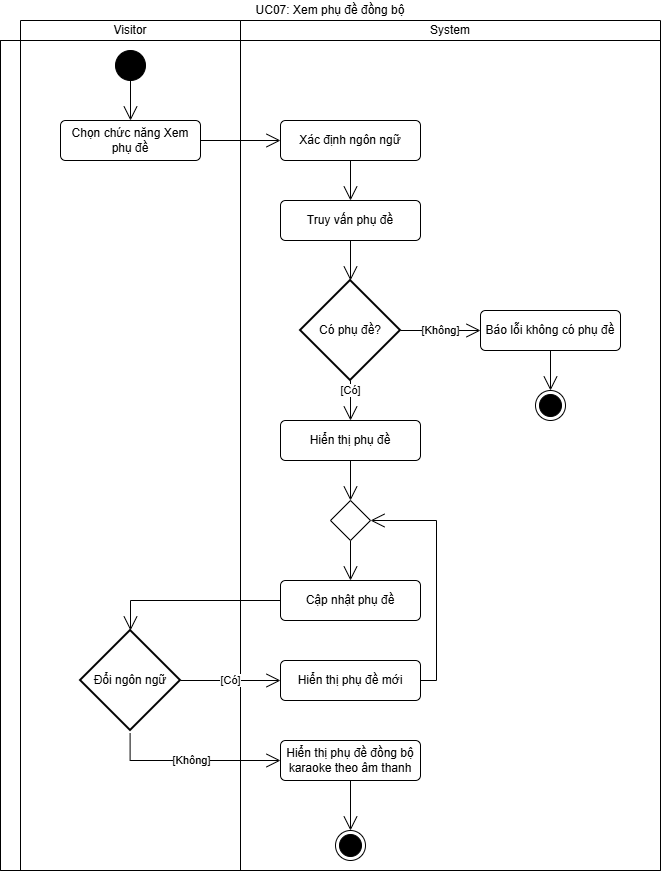

The diagram above was exported from draw.io. Its source (the exported page's mxGraphModel, read from the mxfile embedded in the PNG):
<mxGraphModel dx="1391" dy="911" grid="1" gridSize="10" guides="1" tooltips="1" connect="1" arrows="1" fold="1" page="1" pageScale="1" pageWidth="827" pageHeight="1169" math="0" shadow="0">
  <root>
    <mxCell id="KRCI_GeWLiVgcJFspPq9-0" />
    <mxCell id="KRCI_GeWLiVgcJFspPq9-1" parent="KRCI_GeWLiVgcJFspPq9-0" />
    <mxCell id="KRCI_GeWLiVgcJFspPq9-7" parent="KRCI_GeWLiVgcJFspPq9-1" style="shape=table;html=1;whiteSpace=wrap;startSize=20;container=1;collapsible=0;childLayout=tableLayout;fillColor=none;swimlaneFillColor=#ffffff;strokeColor=none;" value="UC07: Xem phụ đề đồng bộ" vertex="1">
      <mxGeometry height="870" width="660" as="geometry" />
    </mxCell>
    <mxCell id="KRCI_GeWLiVgcJFspPq9-8" parent="KRCI_GeWLiVgcJFspPq9-7" style="shape=partialRectangle;html=1;whiteSpace=wrap;collapsible=0;dropTarget=0;pointerEvents=0;fillColor=none;top=0;left=0;bottom=0;right=0;points=[[0,0.5],[1,0.5]];portConstraint=eastwest;strokeColor=none;" value="" vertex="1">
      <mxGeometry height="20" width="660" y="20" as="geometry" />
    </mxCell>
    <mxCell id="KRCI_GeWLiVgcJFspPq9-9" parent="KRCI_GeWLiVgcJFspPq9-8" style="shape=partialRectangle;html=1;whiteSpace=wrap;connectable=0;fillColor=none;top=1;left=1;bottom=1;right=1;overflow=hidden;strokeColor=none;" value="" vertex="1">
      <mxGeometry height="20" width="20" as="geometry">
        <mxRectangle height="20" width="20" as="alternateBounds" />
      </mxGeometry>
    </mxCell>
    <mxCell id="KRCI_GeWLiVgcJFspPq9-10" parent="KRCI_GeWLiVgcJFspPq9-8" style="shape=partialRectangle;html=1;whiteSpace=wrap;connectable=0;fillColor=none;top=1;left=1;bottom=1;right=1;overflow=hidden;" value="Visitor" vertex="1">
      <mxGeometry height="20" width="220" x="20" as="geometry">
        <mxRectangle height="20" width="220" as="alternateBounds" />
      </mxGeometry>
    </mxCell>
    <mxCell id="KRCI_GeWLiVgcJFspPq9-11" parent="KRCI_GeWLiVgcJFspPq9-8" style="shape=partialRectangle;html=1;whiteSpace=wrap;connectable=0;fillColor=none;top=1;left=1;bottom=1;right=1;overflow=hidden;" value="System" vertex="1">
      <mxGeometry height="20" width="420" x="240" as="geometry">
        <mxRectangle height="20" width="420" as="alternateBounds" />
      </mxGeometry>
    </mxCell>
    <mxCell id="KRCI_GeWLiVgcJFspPq9-12" parent="KRCI_GeWLiVgcJFspPq9-7" style="shape=partialRectangle;html=1;whiteSpace=wrap;collapsible=0;dropTarget=0;pointerEvents=0;fillColor=none;top=1;left=1;bottom=1;right=1;points=[[0,0.5],[1,0.5]];portConstraint=eastwest;" value="" vertex="1">
      <mxGeometry height="830" width="660" y="40" as="geometry" />
    </mxCell>
    <mxCell id="KRCI_GeWLiVgcJFspPq9-13" parent="KRCI_GeWLiVgcJFspPq9-12" style="shape=partialRectangle;html=1;whiteSpace=wrap;connectable=0;fillColor=none;top=1;left=1;bottom=1;right=1;overflow=hidden;horizontal=0;" value="" vertex="1">
      <mxGeometry height="830" width="20" as="geometry">
        <mxRectangle height="830" width="20" as="alternateBounds" />
      </mxGeometry>
    </mxCell>
    <mxCell id="KRCI_GeWLiVgcJFspPq9-14" parent="KRCI_GeWLiVgcJFspPq9-12" style="shape=partialRectangle;html=1;whiteSpace=wrap;connectable=0;fillColor=none;top=1;left=1;bottom=1;right=1;overflow=hidden;" value="" vertex="1">
      <mxGeometry height="830" width="220" x="20" as="geometry">
        <mxRectangle height="830" width="220" as="alternateBounds" />
      </mxGeometry>
    </mxCell>
    <mxCell id="KRCI_GeWLiVgcJFspPq9-15" parent="KRCI_GeWLiVgcJFspPq9-12" style="shape=partialRectangle;html=1;whiteSpace=wrap;connectable=0;fillColor=none;top=1;left=1;bottom=1;right=1;overflow=hidden;" value="" vertex="1">
      <mxGeometry height="830" width="420" x="240" as="geometry">
        <mxRectangle height="830" width="420" as="alternateBounds" />
      </mxGeometry>
    </mxCell>
    <mxCell id="KRCI_GeWLiVgcJFspPq9-16" edge="1" parent="KRCI_GeWLiVgcJFspPq9-1" source="KRCI_GeWLiVgcJFspPq9-17" style="edgeStyle=orthogonalEdgeStyle;shape=connector;rounded=0;libavoidRouting=1;orthogonalLoop=1;jettySize=auto;html=1;strokeColor=default;align=center;verticalAlign=middle;fontFamily=Helvetica;fontSize=11;fontColor=default;labelBackgroundColor=default;defaultLabelBackgroundColor=page;elbow=horizontal;endArrow=open;endSize=12;" target="KRCI_GeWLiVgcJFspPq9-20">
      <mxGeometry relative="1" as="geometry" />
    </mxCell>
    <mxCell id="KRCI_GeWLiVgcJFspPq9-17" parent="KRCI_GeWLiVgcJFspPq9-1" style="ellipse;fillColor=strokeColor;html=1;" value="" vertex="1">
      <mxGeometry height="30" width="30" x="115" y="50" as="geometry" />
    </mxCell>
    <mxCell id="KRCI_GeWLiVgcJFspPq9-18" parent="KRCI_GeWLiVgcJFspPq9-1" style="ellipse;html=1;shape=endState;fillColor=strokeColor;" value="" vertex="1">
      <mxGeometry height="30" width="30" x="335" y="830" as="geometry" />
    </mxCell>
    <mxCell id="KRCI_GeWLiVgcJFspPq9-19" edge="1" parent="KRCI_GeWLiVgcJFspPq9-1" source="KRCI_GeWLiVgcJFspPq9-20" style="edgeStyle=orthogonalEdgeStyle;shape=connector;rounded=0;libavoidRouting=1;orthogonalLoop=1;jettySize=auto;html=1;strokeColor=default;align=center;verticalAlign=middle;fontFamily=Helvetica;fontSize=11;fontColor=default;labelBackgroundColor=default;defaultLabelBackgroundColor=page;elbow=horizontal;endArrow=open;endSize=12;" target="KRCI_GeWLiVgcJFspPq9-41">
      <mxGeometry relative="1" as="geometry" />
    </mxCell>
    <mxCell id="KRCI_GeWLiVgcJFspPq9-20" parent="KRCI_GeWLiVgcJFspPq9-1" style="html=1;align=center;verticalAlign=middle;rounded=1;absoluteArcSize=1;arcSize=10;dashed=0;whiteSpace=wrap;" value="Chọn chức năng Xem phụ đề" vertex="1">
      <mxGeometry height="40" width="140" x="60" y="120" as="geometry" />
    </mxCell>
    <mxCell id="KRCI_GeWLiVgcJFspPq9-21" edge="1" parent="KRCI_GeWLiVgcJFspPq9-1" source="KRCI_GeWLiVgcJFspPq9-22" style="edgeStyle=orthogonalEdgeStyle;shape=connector;rounded=0;libavoidRouting=1;orthogonalLoop=1;jettySize=auto;html=1;strokeColor=default;align=center;verticalAlign=middle;fontFamily=Helvetica;fontSize=11;fontColor=default;labelBackgroundColor=default;defaultLabelBackgroundColor=page;elbow=horizontal;endArrow=open;endSize=12;entryX=0.5;entryY=0;entryDx=0;entryDy=0;entryPerimeter=0;" target="KRCI_GeWLiVgcJFspPq9-30">
      <mxGeometry relative="1" x="-0.375" as="geometry" />
    </mxCell>
    <mxCell id="KRCI_GeWLiVgcJFspPq9-22" parent="KRCI_GeWLiVgcJFspPq9-1" style="html=1;align=center;verticalAlign=middle;rounded=1;absoluteArcSize=1;arcSize=10;dashed=0;whiteSpace=wrap;" value="Truy vấn phụ đề" vertex="1">
      <mxGeometry height="40" width="140" x="280" y="200" as="geometry" />
    </mxCell>
    <mxCell id="KRCI_GeWLiVgcJFspPq9-23" edge="1" parent="KRCI_GeWLiVgcJFspPq9-1" source="KRCI_GeWLiVgcJFspPq9-24" style="edgeStyle=orthogonalEdgeStyle;shape=connector;rounded=0;libavoidRouting=1;orthogonalLoop=1;jettySize=auto;html=1;strokeColor=default;align=center;verticalAlign=middle;fontFamily=Helvetica;fontSize=11;fontColor=default;labelBackgroundColor=default;defaultLabelBackgroundColor=page;elbow=horizontal;endArrow=open;endSize=12;" target="KRCI_GeWLiVgcJFspPq9-34">
      <mxGeometry relative="1" as="geometry">
        <mxPoint x="210" y="480" as="sourcePoint" />
      </mxGeometry>
    </mxCell>
    <mxCell id="KRCI_GeWLiVgcJFspPq9-24" parent="KRCI_GeWLiVgcJFspPq9-1" style="html=1;align=center;verticalAlign=middle;rounded=1;absoluteArcSize=1;arcSize=10;dashed=0;whiteSpace=wrap;" value="Hiển thị phụ đề" vertex="1">
      <mxGeometry height="40" width="140" x="280" y="420" as="geometry" />
    </mxCell>
    <mxCell id="KRCI_GeWLiVgcJFspPq9-25" edge="1" parent="KRCI_GeWLiVgcJFspPq9-1" source="KRCI_GeWLiVgcJFspPq9-42" style="edgeStyle=orthogonalEdgeStyle;shape=connector;rounded=0;libavoidRouting=1;orthogonalLoop=1;jettySize=auto;html=1;strokeColor=default;align=center;verticalAlign=middle;fontFamily=Helvetica;fontSize=11;fontColor=default;labelBackgroundColor=default;defaultLabelBackgroundColor=page;elbow=horizontal;endArrow=open;endSize=12;entryX=0.5;entryY=0;entryDx=0;entryDy=0;entryPerimeter=0;" target="KRCI_GeWLiVgcJFspPq9-37">
      <mxGeometry relative="1" x="0.8067" as="geometry">
        <Array as="points">
          <mxPoint x="130" y="600" />
        </Array>
        <mxPoint x="130" y="720" as="sourcePoint" />
      </mxGeometry>
    </mxCell>
    <mxCell id="KRCI_GeWLiVgcJFspPq9-26" edge="1" parent="KRCI_GeWLiVgcJFspPq9-1" source="KRCI_GeWLiVgcJFspPq9-27" style="edgeStyle=orthogonalEdgeStyle;shape=connector;rounded=0;libavoidRouting=1;orthogonalLoop=1;jettySize=auto;html=1;strokeColor=default;align=center;verticalAlign=middle;fontFamily=Helvetica;fontSize=11;fontColor=default;labelBackgroundColor=default;defaultLabelBackgroundColor=page;elbow=horizontal;endArrow=open;endSize=12;" target="KRCI_GeWLiVgcJFspPq9-18">
      <mxGeometry relative="1" as="geometry" />
    </mxCell>
    <mxCell id="KRCI_GeWLiVgcJFspPq9-27" parent="KRCI_GeWLiVgcJFspPq9-1" style="html=1;align=center;verticalAlign=middle;rounded=1;absoluteArcSize=1;arcSize=10;dashed=0;whiteSpace=wrap;" value="Hiển thị phụ đề đồng bộ karaoke theo âm thanh" vertex="1">
      <mxGeometry height="40" width="140" x="280" y="740" as="geometry" />
    </mxCell>
    <mxCell id="KRCI_GeWLiVgcJFspPq9-28" edge="1" parent="KRCI_GeWLiVgcJFspPq9-1" source="KRCI_GeWLiVgcJFspPq9-30" style="edgeStyle=orthogonalEdgeStyle;shape=connector;rounded=0;libavoidRouting=1;orthogonalLoop=1;jettySize=auto;html=1;strokeColor=default;align=center;verticalAlign=middle;fontFamily=Helvetica;fontSize=11;fontColor=default;labelBackgroundColor=default;defaultLabelBackgroundColor=page;elbow=horizontal;endArrow=open;endSize=12;" target="KRCI_GeWLiVgcJFspPq9-32" value="[Không]">
      <mxGeometry relative="1" as="geometry" />
    </mxCell>
    <mxCell id="KRCI_GeWLiVgcJFspPq9-29" edge="1" parent="KRCI_GeWLiVgcJFspPq9-1" source="KRCI_GeWLiVgcJFspPq9-30" style="edgeStyle=orthogonalEdgeStyle;shape=connector;rounded=0;libavoidRouting=1;orthogonalLoop=1;jettySize=auto;html=1;strokeColor=default;align=center;verticalAlign=middle;fontFamily=Helvetica;fontSize=11;fontColor=default;labelBackgroundColor=default;defaultLabelBackgroundColor=page;elbow=horizontal;endArrow=open;endSize=12;" target="KRCI_GeWLiVgcJFspPq9-24" value="[Có]">
      <mxGeometry relative="1" as="geometry" />
    </mxCell>
    <mxCell id="KRCI_GeWLiVgcJFspPq9-30" parent="KRCI_GeWLiVgcJFspPq9-1" style="strokeWidth=2;html=1;shape=mxgraph.flowchart.decision;whiteSpace=wrap;" value="Có phụ đề?" vertex="1">
      <mxGeometry height="100" width="100" x="300" y="280" as="geometry" />
    </mxCell>
    <mxCell id="KRCI_GeWLiVgcJFspPq9-31" edge="1" parent="KRCI_GeWLiVgcJFspPq9-1" source="KRCI_GeWLiVgcJFspPq9-32" style="edgeStyle=orthogonalEdgeStyle;shape=connector;rounded=0;libavoidRouting=1;orthogonalLoop=1;jettySize=auto;html=1;strokeColor=default;align=center;verticalAlign=middle;fontFamily=Helvetica;fontSize=11;fontColor=default;labelBackgroundColor=default;defaultLabelBackgroundColor=page;elbow=horizontal;endArrow=open;endSize=12;" target="KRCI_GeWLiVgcJFspPq9-43">
      <mxGeometry relative="1" as="geometry" />
    </mxCell>
    <mxCell id="KRCI_GeWLiVgcJFspPq9-32" parent="KRCI_GeWLiVgcJFspPq9-1" style="html=1;align=center;verticalAlign=middle;rounded=1;absoluteArcSize=1;arcSize=10;dashed=0;whiteSpace=wrap;" value="Báo lỗi không có phụ đề" vertex="1">
      <mxGeometry height="40" width="140" x="480" y="310" as="geometry" />
    </mxCell>
    <mxCell id="KRCI_GeWLiVgcJFspPq9-33" edge="1" parent="KRCI_GeWLiVgcJFspPq9-1" source="KRCI_GeWLiVgcJFspPq9-34" style="edgeStyle=orthogonalEdgeStyle;shape=connector;rounded=0;libavoidRouting=1;orthogonalLoop=1;jettySize=auto;html=1;strokeColor=default;align=center;verticalAlign=middle;fontFamily=Helvetica;fontSize=11;fontColor=default;labelBackgroundColor=default;defaultLabelBackgroundColor=page;elbow=horizontal;endArrow=open;endSize=12;" target="KRCI_GeWLiVgcJFspPq9-42">
      <mxGeometry relative="1" as="geometry" />
    </mxCell>
    <mxCell id="KRCI_GeWLiVgcJFspPq9-34" parent="KRCI_GeWLiVgcJFspPq9-1" style="shape=rhombus;html=1;verticalLabelPosition=bottom;verticalAlignment=top;" value="" vertex="1">
      <mxGeometry height="40" width="40" x="330" y="500" as="geometry" />
    </mxCell>
    <mxCell id="KRCI_GeWLiVgcJFspPq9-35" edge="1" parent="KRCI_GeWLiVgcJFspPq9-1" source="KRCI_GeWLiVgcJFspPq9-37" style="edgeStyle=orthogonalEdgeStyle;shape=connector;rounded=0;libavoidRouting=1;orthogonalLoop=1;jettySize=auto;html=1;strokeColor=default;align=center;verticalAlign=middle;fontFamily=Helvetica;fontSize=11;fontColor=default;labelBackgroundColor=default;defaultLabelBackgroundColor=page;elbow=horizontal;endArrow=open;endSize=12;" target="KRCI_GeWLiVgcJFspPq9-39" value="[Có]">
      <mxGeometry relative="1" as="geometry" />
    </mxCell>
    <mxCell id="KRCI_GeWLiVgcJFspPq9-36" edge="1" parent="KRCI_GeWLiVgcJFspPq9-1" source="KRCI_GeWLiVgcJFspPq9-37" style="edgeStyle=orthogonalEdgeStyle;shape=connector;rounded=0;libavoidRouting=1;orthogonalLoop=1;jettySize=auto;html=1;strokeColor=default;align=center;verticalAlign=middle;fontFamily=Helvetica;fontSize=11;fontColor=default;labelBackgroundColor=default;defaultLabelBackgroundColor=page;elbow=horizontal;endArrow=open;endSize=12;entryX=0;entryY=0.5;entryDx=0;entryDy=0;exitX=0.496;exitY=1.028;exitDx=0;exitDy=0;exitPerimeter=0;" target="KRCI_GeWLiVgcJFspPq9-27" value="[Không]">
      <mxGeometry relative="1" as="geometry">
        <Array as="points">
          <mxPoint x="129.5999999999999" y="760" />
        </Array>
        <mxPoint x="130" y="730" as="sourcePoint" />
      </mxGeometry>
    </mxCell>
    <mxCell id="KRCI_GeWLiVgcJFspPq9-37" parent="KRCI_GeWLiVgcJFspPq9-1" style="strokeWidth=2;html=1;shape=mxgraph.flowchart.decision;whiteSpace=wrap;" value="Đổi ngôn ngữ" vertex="1">
      <mxGeometry height="100" width="100" x="80" y="630" as="geometry" />
    </mxCell>
    <mxCell id="KRCI_GeWLiVgcJFspPq9-38" edge="1" parent="KRCI_GeWLiVgcJFspPq9-1" source="KRCI_GeWLiVgcJFspPq9-39" style="edgeStyle=orthogonalEdgeStyle;shape=connector;rounded=0;libavoidRouting=1;orthogonalLoop=1;jettySize=auto;html=1;strokeColor=default;align=center;verticalAlign=middle;fontFamily=Helvetica;fontSize=11;fontColor=default;labelBackgroundColor=default;defaultLabelBackgroundColor=page;elbow=horizontal;endArrow=open;endSize=12;" target="KRCI_GeWLiVgcJFspPq9-34">
      <mxGeometry relative="1" as="geometry">
        <Array as="points">
          <mxPoint x="436" y="680" />
          <mxPoint x="436" y="520" />
        </Array>
      </mxGeometry>
    </mxCell>
    <mxCell id="KRCI_GeWLiVgcJFspPq9-39" parent="KRCI_GeWLiVgcJFspPq9-1" style="html=1;align=center;verticalAlign=middle;rounded=1;absoluteArcSize=1;arcSize=10;dashed=0;whiteSpace=wrap;" value="Hiển thị phụ đề mới" vertex="1">
      <mxGeometry height="40" width="140" x="280" y="660" as="geometry" />
    </mxCell>
    <mxCell id="KRCI_GeWLiVgcJFspPq9-40" edge="1" parent="KRCI_GeWLiVgcJFspPq9-1" source="KRCI_GeWLiVgcJFspPq9-41" style="edgeStyle=orthogonalEdgeStyle;shape=connector;rounded=0;libavoidRouting=1;orthogonalLoop=1;jettySize=auto;html=1;strokeColor=default;align=center;verticalAlign=middle;fontFamily=Helvetica;fontSize=11;fontColor=default;labelBackgroundColor=default;defaultLabelBackgroundColor=page;elbow=horizontal;endArrow=open;endSize=12;" target="KRCI_GeWLiVgcJFspPq9-22">
      <mxGeometry relative="1" as="geometry" />
    </mxCell>
    <mxCell id="KRCI_GeWLiVgcJFspPq9-41" parent="KRCI_GeWLiVgcJFspPq9-1" style="html=1;align=center;verticalAlign=middle;rounded=1;absoluteArcSize=1;arcSize=10;dashed=0;whiteSpace=wrap;" value="Xác định ngôn ngữ" vertex="1">
      <mxGeometry height="40" width="140" x="280" y="120" as="geometry" />
    </mxCell>
    <mxCell id="KRCI_GeWLiVgcJFspPq9-42" parent="KRCI_GeWLiVgcJFspPq9-1" style="html=1;align=center;verticalAlign=middle;rounded=1;absoluteArcSize=1;arcSize=10;dashed=0;whiteSpace=wrap;" value="Cập nhật phụ đề" vertex="1">
      <mxGeometry height="40" width="140" x="280" y="580" as="geometry" />
    </mxCell>
    <mxCell id="KRCI_GeWLiVgcJFspPq9-43" parent="KRCI_GeWLiVgcJFspPq9-1" style="ellipse;html=1;shape=endState;fillColor=strokeColor;" value="" vertex="1">
      <mxGeometry height="30" width="30" x="535" y="390" as="geometry" />
    </mxCell>
  </root>
</mxGraphModel>